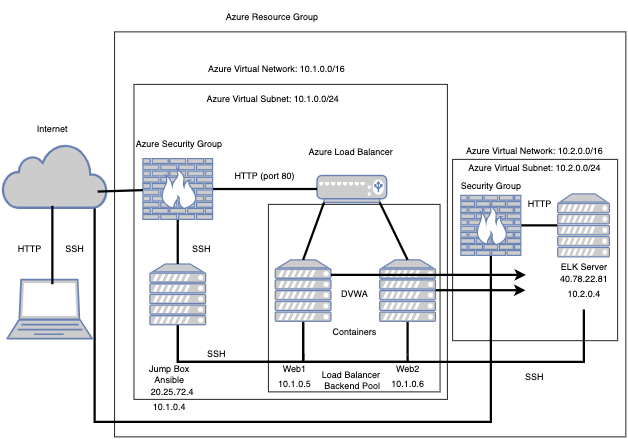

The diagram above was exported from draw.io. Its source (the exported page's mxGraphModel, read from the mxfile embedded in the PNG):
<mxGraphModel dx="946" dy="589" grid="1" gridSize="10" guides="1" tooltips="1" connect="1" arrows="1" fold="1" page="1" pageScale="1" pageWidth="850" pageHeight="1100" math="0" shadow="0">
  <root>
    <mxCell id="0" />
    <mxCell id="1" parent="0" />
    <mxCell id="T2MU86qAi2ag7KTIgBkF-40" value="" style="group" parent="1" vertex="1" connectable="0">
      <mxGeometry x="10" y="170" width="830.945094509451" height="580" as="geometry" />
    </mxCell>
    <mxCell id="T2MU86qAi2ag7KTIgBkF-15" value="" style="fontColor=#0066CC;verticalAlign=top;verticalLabelPosition=bottom;labelPosition=center;align=center;html=1;outlineConnect=0;fillColor=#CCCCCC;strokeColor=#6881B3;gradientColor=none;gradientDirection=north;strokeWidth=2;shape=mxgraph.networks.laptop;" parent="T2MU86qAi2ag7KTIgBkF-40" vertex="1">
      <mxGeometry x="5.970051550609606" y="370.29999999999995" width="113.43097946158252" height="78.7" as="geometry" />
    </mxCell>
    <mxCell id="T2MU86qAi2ag7KTIgBkF-59" style="edgeStyle=orthogonalEdgeStyle;rounded=0;orthogonalLoop=1;jettySize=auto;html=1;exitX=0.88;exitY=1;exitDx=0;exitDy=0;exitPerimeter=0;entryX=0.5;entryY=1;entryDx=0;entryDy=0;entryPerimeter=0;endArrow=none;endFill=0;strokeWidth=3;" parent="T2MU86qAi2ag7KTIgBkF-40" source="T2MU86qAi2ag7KTIgBkF-16" target="T2MU86qAi2ag7KTIgBkF-44" edge="1">
      <mxGeometry relative="1" as="geometry">
        <Array as="points">
          <mxPoint x="123" y="560" />
          <mxPoint x="651" y="560" />
        </Array>
      </mxGeometry>
    </mxCell>
    <mxCell id="T2MU86qAi2ag7KTIgBkF-16" value="" style="html=1;outlineConnect=0;fillColor=#CCCCCC;strokeColor=#6881B3;gradientColor=none;gradientDirection=north;strokeWidth=2;shape=mxgraph.networks.cloud;fontColor=#ffffff;" parent="T2MU86qAi2ag7KTIgBkF-40" vertex="1">
      <mxGeometry y="189" width="139.30120284755748" height="85.5" as="geometry" />
    </mxCell>
    <mxCell id="T2MU86qAi2ag7KTIgBkF-39" value="" style="group" parent="T2MU86qAi2ag7KTIgBkF-40" vertex="1" connectable="0">
      <mxGeometry x="10.945094509450945" width="820" height="580" as="geometry" />
    </mxCell>
    <mxCell id="T2MU86qAi2ag7KTIgBkF-42" value="" style="whiteSpace=wrap;html=1;fillColor=none;" parent="T2MU86qAi2ag7KTIgBkF-39" vertex="1">
      <mxGeometry x="138.3" y="40" width="681.7" height="540" as="geometry" />
    </mxCell>
    <mxCell id="T2MU86qAi2ag7KTIgBkF-46" value="" style="whiteSpace=wrap;html=1;fillColor=none;" parent="T2MU86qAi2ag7KTIgBkF-39" vertex="1">
      <mxGeometry x="589.05" y="210" width="220" height="241.75" as="geometry" />
    </mxCell>
    <mxCell id="T2MU86qAi2ag7KTIgBkF-41" value="" style="whiteSpace=wrap;html=1;fillColor=none;" parent="T2MU86qAi2ag7KTIgBkF-39" vertex="1">
      <mxGeometry x="164.17686605024141" y="110" width="417.9045413632273" height="420" as="geometry" />
    </mxCell>
    <mxCell id="T2MU86qAi2ag7KTIgBkF-2" style="edgeStyle=none;rounded=0;orthogonalLoop=1;jettySize=auto;html=1;exitX=0.5;exitY=1;exitDx=0;exitDy=0;exitPerimeter=0;endArrow=none;endFill=0;strokeWidth=3;" parent="T2MU86qAi2ag7KTIgBkF-39" edge="1">
      <mxGeometry relative="1" as="geometry">
        <mxPoint x="55.388811608433414" y="272" as="sourcePoint" />
        <mxPoint x="55.38881160843364" y="376.4000000000001" as="targetPoint" />
      </mxGeometry>
    </mxCell>
    <mxCell id="T2MU86qAi2ag7KTIgBkF-3" value="" style="fontColor=#0066CC;verticalAlign=top;verticalLabelPosition=bottom;labelPosition=center;align=center;html=1;outlineConnect=0;fillColor=#CCCCCC;strokeColor=#6881B3;gradientColor=none;gradientDirection=north;strokeWidth=2;shape=mxgraph.networks.load_balancer;" parent="T2MU86qAi2ag7KTIgBkF-39" vertex="1">
      <mxGeometry x="408.2851921555792" y="231.5" width="92.86746856503832" height="36" as="geometry" />
    </mxCell>
    <mxCell id="T2MU86qAi2ag7KTIgBkF-4" style="rounded=0;orthogonalLoop=1;jettySize=auto;html=1;exitX=0.5;exitY=1;exitDx=0;exitDy=0;exitPerimeter=0;endArrow=none;endFill=0;strokeWidth=3;" parent="T2MU86qAi2ag7KTIgBkF-39" source="T2MU86qAi2ag7KTIgBkF-5" edge="1">
      <mxGeometry relative="1" as="geometry">
        <mxPoint x="389.71169844257156" y="470" as="targetPoint" />
      </mxGeometry>
    </mxCell>
    <mxCell id="T2MU86qAi2ag7KTIgBkF-49" style="edgeStyle=orthogonalEdgeStyle;rounded=0;orthogonalLoop=1;jettySize=auto;html=1;exitX=0.5;exitY=1;exitDx=0;exitDy=0;exitPerimeter=0;entryX=1;entryY=1;entryDx=0;entryDy=0;entryPerimeter=0;endArrow=none;endFill=0;strokeWidth=3;" parent="T2MU86qAi2ag7KTIgBkF-39" source="T2MU86qAi2ag7KTIgBkF-5" edge="1">
      <mxGeometry relative="1" as="geometry">
        <mxPoint x="529.0582628262827" y="470" as="targetPoint" />
        <Array as="points">
          <mxPoint x="390" y="480" />
          <mxPoint x="529" y="480" />
        </Array>
      </mxGeometry>
    </mxCell>
    <mxCell id="T2MU86qAi2ag7KTIgBkF-5" value="" style="fontColor=#0066CC;verticalAlign=top;verticalLabelPosition=bottom;labelPosition=center;align=center;html=1;outlineConnect=0;fillColor=#CCCCCC;strokeColor=#6881B3;gradientColor=none;gradientDirection=north;strokeWidth=2;shape=mxgraph.networks.server;" parent="T2MU86qAi2ag7KTIgBkF-39" vertex="1">
      <mxGeometry x="352.56471101655615" y="344" width="74.29397485203066" height="81.9" as="geometry" />
    </mxCell>
    <mxCell id="T2MU86qAi2ag7KTIgBkF-6" style="rounded=0;orthogonalLoop=1;jettySize=auto;html=1;exitX=0.1;exitY=1;exitDx=0;exitDy=0;exitPerimeter=0;entryX=0.5;entryY=0;entryDx=0;entryDy=0;entryPerimeter=0;endArrow=none;endFill=0;strokeWidth=3;" parent="T2MU86qAi2ag7KTIgBkF-39" source="T2MU86qAi2ag7KTIgBkF-3" target="T2MU86qAi2ag7KTIgBkF-5" edge="1">
      <mxGeometry relative="1" as="geometry" />
    </mxCell>
    <mxCell id="T2MU86qAi2ag7KTIgBkF-7" style="edgeStyle=none;rounded=0;orthogonalLoop=1;jettySize=auto;html=1;exitX=0.5;exitY=1;exitDx=0;exitDy=0;exitPerimeter=0;endArrow=none;endFill=0;strokeWidth=3;" parent="T2MU86qAi2ag7KTIgBkF-39" source="T2MU86qAi2ag7KTIgBkF-8" edge="1">
      <mxGeometry relative="1" as="geometry">
        <mxPoint x="529.0129012901289" y="470" as="targetPoint" />
      </mxGeometry>
    </mxCell>
    <mxCell id="T2MU86qAi2ag7KTIgBkF-8" value="" style="fontColor=#0066CC;verticalAlign=top;verticalLabelPosition=bottom;labelPosition=center;align=center;html=1;outlineConnect=0;fillColor=#CCCCCC;strokeColor=#6881B3;gradientColor=none;gradientDirection=north;strokeWidth=2;shape=mxgraph.networks.server;" parent="T2MU86qAi2ag7KTIgBkF-39" vertex="1">
      <mxGeometry x="491.86591386411357" y="344" width="74.29397485203066" height="81.9" as="geometry" />
    </mxCell>
    <mxCell id="T2MU86qAi2ag7KTIgBkF-9" style="edgeStyle=none;rounded=0;orthogonalLoop=1;jettySize=auto;html=1;exitX=0.9;exitY=1;exitDx=0;exitDy=0;exitPerimeter=0;entryX=0.5;entryY=0;entryDx=0;entryDy=0;entryPerimeter=0;endArrow=none;endFill=0;strokeWidth=3;" parent="T2MU86qAi2ag7KTIgBkF-39" source="T2MU86qAi2ag7KTIgBkF-3" target="T2MU86qAi2ag7KTIgBkF-8" edge="1">
      <mxGeometry relative="1" as="geometry" />
    </mxCell>
    <mxCell id="T2MU86qAi2ag7KTIgBkF-48" style="edgeStyle=orthogonalEdgeStyle;rounded=0;orthogonalLoop=1;jettySize=auto;html=1;exitX=0.5;exitY=1;exitDx=0;exitDy=0;exitPerimeter=0;entryX=1.03;entryY=1;entryDx=0;entryDy=0;entryPerimeter=0;endArrow=none;endFill=0;strokeWidth=3;" parent="T2MU86qAi2ag7KTIgBkF-39" source="T2MU86qAi2ag7KTIgBkF-10" edge="1">
      <mxGeometry relative="1" as="geometry">
        <mxPoint x="390.04954668194085" y="470" as="targetPoint" />
        <Array as="points">
          <mxPoint x="223" y="480" />
          <mxPoint x="390" y="480" />
        </Array>
      </mxGeometry>
    </mxCell>
    <mxCell id="T2MU86qAi2ag7KTIgBkF-58" style="edgeStyle=orthogonalEdgeStyle;rounded=0;orthogonalLoop=1;jettySize=auto;html=1;exitX=0.5;exitY=1;exitDx=0;exitDy=0;exitPerimeter=0;endArrow=none;endFill=0;strokeWidth=3;" parent="T2MU86qAi2ag7KTIgBkF-39" source="T2MU86qAi2ag7KTIgBkF-10" edge="1">
      <mxGeometry relative="1" as="geometry">
        <mxPoint x="764.054905490549" y="410" as="targetPoint" />
        <Array as="points">
          <mxPoint x="223" y="480" />
          <mxPoint x="764" y="480" />
        </Array>
      </mxGeometry>
    </mxCell>
    <mxCell id="T2MU86qAi2ag7KTIgBkF-10" value="" style="fontColor=#0066CC;verticalAlign=top;verticalLabelPosition=bottom;labelPosition=center;align=center;html=1;outlineConnect=0;fillColor=#CCCCCC;strokeColor=#6881B3;gradientColor=none;gradientDirection=north;strokeWidth=2;shape=mxgraph.networks.server;" parent="T2MU86qAi2ag7KTIgBkF-39" vertex="1">
      <mxGeometry x="185.40326759948724" y="349.5" width="74.29397485203066" height="81" as="geometry" />
    </mxCell>
    <mxCell id="T2MU86qAi2ag7KTIgBkF-11" style="edgeStyle=none;rounded=0;orthogonalLoop=1;jettySize=auto;html=1;exitX=1;exitY=0.5;exitDx=0;exitDy=0;exitPerimeter=0;entryX=0;entryY=0.5;entryDx=0;entryDy=0;entryPerimeter=0;endArrow=none;endFill=0;strokeWidth=3;" parent="T2MU86qAi2ag7KTIgBkF-39" source="T2MU86qAi2ag7KTIgBkF-13" target="T2MU86qAi2ag7KTIgBkF-3" edge="1">
      <mxGeometry relative="1" as="geometry" />
    </mxCell>
    <mxCell id="T2MU86qAi2ag7KTIgBkF-12" style="edgeStyle=none;rounded=0;orthogonalLoop=1;jettySize=auto;html=1;exitX=0.5;exitY=1;exitDx=0;exitDy=0;exitPerimeter=0;entryX=0.5;entryY=0;entryDx=0;entryDy=0;entryPerimeter=0;endArrow=none;endFill=0;strokeWidth=3;" parent="T2MU86qAi2ag7KTIgBkF-39" source="T2MU86qAi2ag7KTIgBkF-13" target="T2MU86qAi2ag7KTIgBkF-10" edge="1">
      <mxGeometry relative="1" as="geometry" />
    </mxCell>
    <mxCell id="T2MU86qAi2ag7KTIgBkF-13" value="" style="fontColor=#0066CC;verticalAlign=top;verticalLabelPosition=bottom;labelPosition=center;align=center;html=1;outlineConnect=0;fillColor=#CCCCCC;strokeColor=#6881B3;gradientColor=none;gradientDirection=north;strokeWidth=2;shape=mxgraph.networks.firewall;" parent="T2MU86qAi2ag7KTIgBkF-39" vertex="1">
      <mxGeometry x="176.11652074298337" y="209" width="92.86746856503832" height="81" as="geometry" />
    </mxCell>
    <mxCell id="T2MU86qAi2ag7KTIgBkF-14" style="edgeStyle=none;rounded=0;orthogonalLoop=1;jettySize=auto;html=1;exitX=1;exitY=0.7;exitDx=0;exitDy=0;exitPerimeter=0;endArrow=none;endFill=0;strokeWidth=3;" parent="T2MU86qAi2ag7KTIgBkF-39" target="T2MU86qAi2ag7KTIgBkF-13" edge="1">
      <mxGeometry relative="1" as="geometry">
        <mxPoint x="115.7526661757084" y="252.92000000000007" as="sourcePoint" />
      </mxGeometry>
    </mxCell>
    <mxCell id="T2MU86qAi2ag7KTIgBkF-17" value="DVWA" style="text;html=1;align=center;verticalAlign=middle;resizable=0;points=[];autosize=1;strokeColor=none;fillColor=none;" parent="T2MU86qAi2ag7KTIgBkF-39" vertex="1">
      <mxGeometry x="432.87873741919645" y="380" width="50" height="20" as="geometry" />
    </mxCell>
    <mxCell id="T2MU86qAi2ag7KTIgBkF-18" value="Containers" style="text;html=1;align=center;verticalAlign=middle;resizable=0;points=[];autosize=1;strokeColor=none;fillColor=none;" parent="T2MU86qAi2ag7KTIgBkF-39" vertex="1">
      <mxGeometry x="422.8786515015138" y="430" width="70" height="20" as="geometry" />
    </mxCell>
    <mxCell id="T2MU86qAi2ag7KTIgBkF-19" value="SSH" style="text;html=1;align=center;verticalAlign=middle;resizable=0;points=[];autosize=1;strokeColor=none;fillColor=none;" parent="T2MU86qAi2ag7KTIgBkF-39" vertex="1">
      <mxGeometry x="253.72744865395626" y="460" width="40" height="20" as="geometry" />
    </mxCell>
    <mxCell id="T2MU86qAi2ag7KTIgBkF-20" value="SSH" style="text;html=1;align=center;verticalAlign=middle;resizable=0;points=[];autosize=1;strokeColor=none;fillColor=none;" parent="T2MU86qAi2ag7KTIgBkF-39" vertex="1">
      <mxGeometry x="233.8270190655429" y="320" width="40" height="20" as="geometry" />
    </mxCell>
    <mxCell id="T2MU86qAi2ag7KTIgBkF-21" value="SSH" style="text;html=1;align=center;verticalAlign=middle;resizable=0;points=[];autosize=1;strokeColor=none;fillColor=none;" parent="T2MU86qAi2ag7KTIgBkF-39" vertex="1">
      <mxGeometry x="64.6755584649374" y="320" width="40" height="20" as="geometry" />
    </mxCell>
    <mxCell id="T2MU86qAi2ag7KTIgBkF-22" value="HTTP (port 80)" style="text;html=1;align=center;verticalAlign=middle;resizable=0;points=[];autosize=1;strokeColor=none;fillColor=none;" parent="T2MU86qAi2ag7KTIgBkF-39" vertex="1">
      <mxGeometry x="288.5524916127976" y="221.75" width="100" height="20" as="geometry" />
    </mxCell>
    <mxCell id="T2MU86qAi2ag7KTIgBkF-23" value="Jump Box" style="text;html=1;align=center;verticalAlign=middle;resizable=0;points=[];autosize=1;strokeColor=none;fillColor=none;" parent="T2MU86qAi2ag7KTIgBkF-39" vertex="1">
      <mxGeometry x="176.11827100891907" y="480" width="70" height="20" as="geometry" />
    </mxCell>
    <mxCell id="T2MU86qAi2ag7KTIgBkF-24" value="Ansible" style="text;html=1;align=center;verticalAlign=middle;resizable=0;points=[];autosize=1;strokeColor=none;fillColor=none;" parent="T2MU86qAi2ag7KTIgBkF-39" vertex="1">
      <mxGeometry x="181.11827100891907" y="495" width="60" height="20" as="geometry" />
    </mxCell>
    <mxCell id="T2MU86qAi2ag7KTIgBkF-25" value="Azure Virtual Subnet: 10.1.0.0/24" style="text;html=1;align=center;verticalAlign=middle;resizable=0;points=[];autosize=1;strokeColor=none;fillColor=none;" parent="T2MU86qAi2ag7KTIgBkF-39" vertex="1">
      <mxGeometry x="253.72719090090825" y="120" width="190" height="20" as="geometry" />
    </mxCell>
    <mxCell id="T2MU86qAi2ag7KTIgBkF-28" value="10.1.0.6" style="text;html=1;align=center;verticalAlign=middle;resizable=0;points=[];autosize=1;strokeColor=none;fillColor=none;" parent="T2MU86qAi2ag7KTIgBkF-39" vertex="1">
      <mxGeometry x="499.0080075280256" y="500" width="60" height="20" as="geometry" />
    </mxCell>
    <mxCell id="T2MU86qAi2ag7KTIgBkF-29" value="20.25.72.4" style="text;html=1;align=center;verticalAlign=middle;resizable=0;points=[];autosize=1;strokeColor=none;fillColor=none;" parent="T2MU86qAi2ag7KTIgBkF-39" vertex="1">
      <mxGeometry x="180.37995090418127" y="510" width="70" height="20" as="geometry" />
    </mxCell>
    <mxCell id="T2MU86qAi2ag7KTIgBkF-31" value="Azure Load Balancer" style="text;html=1;align=center;verticalAlign=middle;resizable=0;points=[];autosize=1;strokeColor=none;fillColor=none;" parent="T2MU86qAi2ag7KTIgBkF-39" vertex="1">
      <mxGeometry x="388.0533507896244" y="190" width="130" height="20" as="geometry" />
    </mxCell>
    <mxCell id="T2MU86qAi2ag7KTIgBkF-32" value="HTTP" style="text;html=1;align=center;verticalAlign=middle;resizable=0;points=[];autosize=1;strokeColor=none;fillColor=none;" parent="T2MU86qAi2ag7KTIgBkF-39" vertex="1">
      <mxGeometry y="320" width="50" height="20" as="geometry" />
    </mxCell>
    <mxCell id="T2MU86qAi2ag7KTIgBkF-33" value="Internet" style="text;html=1;align=center;verticalAlign=middle;resizable=0;points=[];autosize=1;strokeColor=none;fillColor=none;" parent="T2MU86qAi2ag7KTIgBkF-39" vertex="1">
      <mxGeometry x="24.87521479420669" y="160" width="60" height="20" as="geometry" />
    </mxCell>
    <mxCell id="T2MU86qAi2ag7KTIgBkF-34" value="Azure Security Group" style="text;html=1;align=center;verticalAlign=middle;resizable=0;points=[];autosize=1;strokeColor=none;fillColor=none;" parent="T2MU86qAi2ag7KTIgBkF-39" vertex="1">
      <mxGeometry x="158.55641764176414" y="180" width="130" height="20" as="geometry" />
    </mxCell>
    <mxCell id="T2MU86qAi2ag7KTIgBkF-35" value="10.1.0.5" style="text;html=1;align=center;verticalAlign=middle;resizable=0;points=[];autosize=1;strokeColor=none;fillColor=none;" parent="T2MU86qAi2ag7KTIgBkF-39" vertex="1">
      <mxGeometry x="348.2869486948695" y="500" width="60" height="20" as="geometry" />
    </mxCell>
    <mxCell id="T2MU86qAi2ag7KTIgBkF-36" value="Azure Virtual Network: 10.1.0.0/16" style="text;html=1;align=center;verticalAlign=middle;resizable=0;points=[];autosize=1;strokeColor=none;fillColor=none;" parent="T2MU86qAi2ag7KTIgBkF-39" vertex="1">
      <mxGeometry x="253.72719090090825" y="80" width="200" height="20" as="geometry" />
    </mxCell>
    <mxCell id="T2MU86qAi2ag7KTIgBkF-37" value="Azure Resource Group" style="text;html=1;align=center;verticalAlign=middle;resizable=0;points=[];autosize=1;strokeColor=none;fillColor=none;" parent="T2MU86qAi2ag7KTIgBkF-39" vertex="1">
      <mxGeometry x="278.25788397021523" y="10" width="140" height="20" as="geometry" />
    </mxCell>
    <mxCell id="T2MU86qAi2ag7KTIgBkF-38" value="Load Balancer &lt;br&gt;Backend Pool" style="text;html=1;align=center;verticalAlign=middle;resizable=0;points=[];autosize=1;strokeColor=none;fillColor=none;" parent="T2MU86qAi2ag7KTIgBkF-39" vertex="1">
      <mxGeometry x="409.7225996235987" y="490" width="90" height="30" as="geometry" />
    </mxCell>
    <mxCell id="T2MU86qAi2ag7KTIgBkF-30" value="10.1.0.4" style="text;html=1;align=center;verticalAlign=middle;resizable=0;points=[];autosize=1;strokeColor=none;fillColor=none;" parent="T2MU86qAi2ag7KTIgBkF-39" vertex="1">
      <mxGeometry x="181.11499386302265" y="530" width="60" height="20" as="geometry" />
    </mxCell>
    <mxCell id="T2MU86qAi2ag7KTIgBkF-63" style="edgeStyle=none;rounded=0;orthogonalLoop=1;jettySize=auto;html=1;exitX=1;exitY=0.5;exitDx=0;exitDy=0;exitPerimeter=0;endArrow=none;endFill=0;strokeWidth=3;" parent="T2MU86qAi2ag7KTIgBkF-39" source="T2MU86qAi2ag7KTIgBkF-44" target="T2MU86qAi2ag7KTIgBkF-45" edge="1">
      <mxGeometry relative="1" as="geometry" />
    </mxCell>
    <mxCell id="T2MU86qAi2ag7KTIgBkF-44" value="" style="fontColor=#0066CC;verticalAlign=top;verticalLabelPosition=bottom;labelPosition=center;align=center;html=1;outlineConnect=0;fillColor=#CCCCCC;strokeColor=#6881B3;gradientColor=none;gradientDirection=north;strokeWidth=2;shape=mxgraph.networks.firewall;" parent="T2MU86qAi2ag7KTIgBkF-39" vertex="1">
      <mxGeometry x="600" y="258" width="80" height="80" as="geometry" />
    </mxCell>
    <mxCell id="T2MU86qAi2ag7KTIgBkF-45" value="" style="fontColor=#0066CC;verticalAlign=top;verticalLabelPosition=bottom;labelPosition=center;align=center;html=1;outlineConnect=0;fillColor=#CCCCCC;strokeColor=#6881B3;gradientColor=none;gradientDirection=north;strokeWidth=2;shape=mxgraph.networks.server;" parent="T2MU86qAi2ag7KTIgBkF-39" vertex="1">
      <mxGeometry x="729.05" y="256" width="69.05" height="84" as="geometry" />
    </mxCell>
    <mxCell id="T2MU86qAi2ag7KTIgBkF-50" value="Web2" style="text;html=1;align=center;verticalAlign=middle;resizable=0;points=[];autosize=1;strokeColor=none;fillColor=none;" parent="T2MU86qAi2ag7KTIgBkF-39" vertex="1">
      <mxGeometry x="504.014905490549" y="480" width="50" height="20" as="geometry" />
    </mxCell>
    <mxCell id="T2MU86qAi2ag7KTIgBkF-51" value="Web1" style="text;html=1;align=center;verticalAlign=middle;resizable=0;points=[];autosize=1;strokeColor=none;fillColor=none;" parent="T2MU86qAi2ag7KTIgBkF-39" vertex="1">
      <mxGeometry x="353.2849054905491" y="480" width="50" height="20" as="geometry" />
    </mxCell>
    <mxCell id="T2MU86qAi2ag7KTIgBkF-1" value="" style="whiteSpace=wrap;html=1;fillColor=none;" parent="T2MU86qAi2ag7KTIgBkF-39" vertex="1">
      <mxGeometry x="343.45043367973165" y="270" width="228.84762294411257" height="250" as="geometry" />
    </mxCell>
    <mxCell id="T2MU86qAi2ag7KTIgBkF-60" value="Azure Virtual Network: 10.2.0.0/16" style="text;html=1;align=center;verticalAlign=middle;resizable=0;points=[];autosize=1;strokeColor=none;fillColor=none;" parent="T2MU86qAi2ag7KTIgBkF-39" vertex="1">
      <mxGeometry x="598.104905490549" y="189" width="200" height="20" as="geometry" />
    </mxCell>
    <mxCell id="T2MU86qAi2ag7KTIgBkF-61" value="Azure Virtual Subnet: 10.2.0.0/24" style="text;html=1;align=center;verticalAlign=middle;resizable=0;points=[];autosize=1;strokeColor=none;fillColor=none;" parent="T2MU86qAi2ag7KTIgBkF-39" vertex="1">
      <mxGeometry x="603.1049054905491" y="211.5" width="190" height="20" as="geometry" />
    </mxCell>
    <mxCell id="T2MU86qAi2ag7KTIgBkF-62" value="HTTP" style="text;html=1;align=center;verticalAlign=middle;resizable=0;points=[];autosize=1;strokeColor=none;fillColor=none;" parent="T2MU86qAi2ag7KTIgBkF-39" vertex="1">
      <mxGeometry x="680.004905490549" y="260" width="50" height="20" as="geometry" />
    </mxCell>
    <mxCell id="T2MU86qAi2ag7KTIgBkF-64" value="ELK Server" style="text;html=1;align=center;verticalAlign=middle;resizable=0;points=[];autosize=1;strokeColor=none;fillColor=none;" parent="T2MU86qAi2ag7KTIgBkF-39" vertex="1">
      <mxGeometry x="723.574905490549" y="344" width="80" height="20" as="geometry" />
    </mxCell>
    <mxCell id="T2MU86qAi2ag7KTIgBkF-65" value="10.2.0.4" style="text;html=1;align=center;verticalAlign=middle;resizable=0;points=[];autosize=1;strokeColor=none;fillColor=none;" parent="T2MU86qAi2ag7KTIgBkF-39" vertex="1">
      <mxGeometry x="733.574905490549" y="380" width="60" height="20" as="geometry" />
    </mxCell>
    <mxCell id="T2MU86qAi2ag7KTIgBkF-66" value="40.78.22.81" style="text;html=1;align=center;verticalAlign=middle;resizable=0;points=[];autosize=1;strokeColor=none;fillColor=none;" parent="T2MU86qAi2ag7KTIgBkF-39" vertex="1">
      <mxGeometry x="723.574905490549" y="360" width="80" height="20" as="geometry" />
    </mxCell>
    <mxCell id="T2MU86qAi2ag7KTIgBkF-67" value="SSH" style="text;html=1;align=center;verticalAlign=middle;resizable=0;points=[];autosize=1;strokeColor=none;fillColor=none;" parent="T2MU86qAi2ag7KTIgBkF-39" vertex="1">
      <mxGeometry x="678.104905490549" y="490" width="40" height="20" as="geometry" />
    </mxCell>
    <mxCell id="T2MU86qAi2ag7KTIgBkF-68" value="Security Group" style="text;html=1;align=center;verticalAlign=middle;resizable=0;points=[];autosize=1;strokeColor=none;fillColor=none;" parent="T2MU86qAi2ag7KTIgBkF-39" vertex="1">
      <mxGeometry x="590.004905490549" y="236" width="100" height="20" as="geometry" />
    </mxCell>
    <mxCell id="T2MU86qAi2ag7KTIgBkF-71" value="" style="endArrow=classic;html=1;rounded=0;strokeWidth=3;" parent="T2MU86qAi2ag7KTIgBkF-39" edge="1">
      <mxGeometry width="50" height="50" relative="1" as="geometry">
        <mxPoint x="426.8549054905491" y="364" as="sourcePoint" />
        <mxPoint x="686.854905490549" y="364" as="targetPoint" />
      </mxGeometry>
    </mxCell>
    <mxCell id="T2MU86qAi2ag7KTIgBkF-70" value="" style="endArrow=classic;html=1;rounded=0;strokeWidth=3;" parent="T2MU86qAi2ag7KTIgBkF-39" edge="1">
      <mxGeometry width="50" height="50" relative="1" as="geometry">
        <mxPoint x="566.154905490549" y="384.45000000000005" as="sourcePoint" />
        <mxPoint x="686.154905490549" y="384.45000000000005" as="targetPoint" />
      </mxGeometry>
    </mxCell>
  </root>
</mxGraphModel>